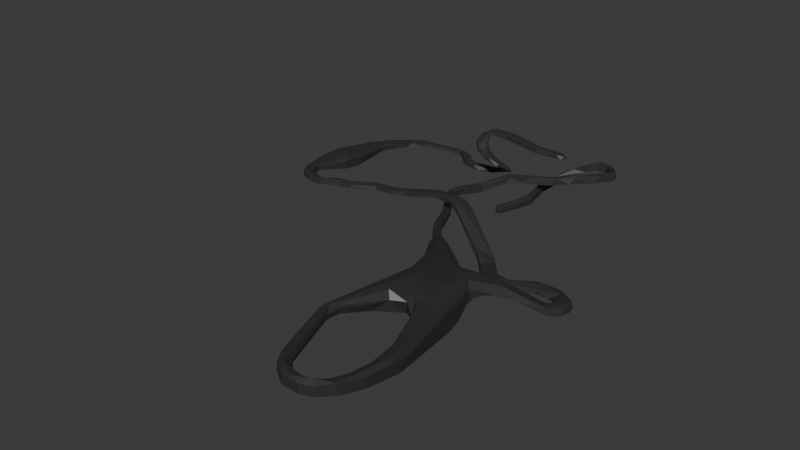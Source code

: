 # Source: Level2Cave.blend  (saved by Blender 4.2.66; exported with 4.5.12 LTS)
import bpy
from mathutils import Matrix  # noqa: F401  (used for matrix-valued properties, if any)

bpy.ops.wm.read_factory_settings(use_empty=True)
scene = bpy.context.scene
scene.name = 'Scene'

# ---- collections
col_collection = bpy.data.collections.new('Collection'); scene.collection.children.link(col_collection)

# ---- materials (node trees are filled in below, after node groups)
mat_material_001 = bpy.data.materials.new('Material.001')

# ---- material node trees
mat_material_001.use_nodes = True; mat_material_001.node_tree.nodes.clear()
_N = mat_material_001.node_tree.nodes; _L = mat_material_001.node_tree.links
n0 = _N.new('ShaderNodeBsdfPrincipled'); n0.name = 'Principled BSDF'; n0.location = (10, 300)
n0.inputs[0].default_value = (0.03453, 0.03155, 0.03223, 1.0)
n0.inputs[2].default_value = 0.4296
n1 = _N.new('ShaderNodeOutputMaterial'); n1.name = 'Material Output'; n1.location = (300, 300)
_L.new(n0.outputs[0], n1.inputs[0])
n1.is_active_output = True

# ---- world
world_world = bpy.data.worlds.new('World'); scene.world = world_world
world_world.use_nodes = True; world_world.node_tree.nodes.clear()
_N = world_world.node_tree.nodes; _L = world_world.node_tree.links
n0 = _N.new('ShaderNodeOutputWorld'); n0.name = 'World Output'; n0.location = (300, 300)
n1 = _N.new('ShaderNodeBackground'); n1.name = 'Background'; n1.location = (10, 300)
n1.inputs[0].default_value = (0.05088, 0.05088, 0.05088, 1.0)
_L.new(n1.outputs[0], n0.inputs[0])
n0.is_active_output = True
world_world.color = (0.05088, 0.05088, 0.05088)
world_world.sun_shadow_jitter_overblur = 0.0

# ---- meshes
me_cube_001 = bpy.data.meshes.new('Cube.001')
me_cube_001.from_pydata([(-2.5, -2.5, -2.5), (-2.5, -2.5, 2.5), (-2.5, 2.5, -2.5), (-2.5, 2.5, 2.5), (2.5, -2.5, -2.5), (2.5, -2.5, 2.5), (2.5, 2.5, -2.5), (2.5, 2.5, 2.5), (3.216, 16.45, 2.5), (3.216, 16.45, -2.5), (7.891, 18.22, -2.5), (7.891, 18.22, 2.5), (-3.591, 35.32, 2.5), (-3.591, 35.32, -2.5), (1.348, 34.54, -2.5), (1.348, 34.54, 2.5), (-1.496, 46.12, 2.5), (-1.496, 46.12, -2.5), (2.279, 42.84, -2.5), (2.279, 42.84, 2.5), (6.123, 54.57, 9.355), (6.123, 54.57, 4.355), (8.267, 50.05, 4.355), (8.267, 50.05, 9.355), (18.03, 60.08, 14.03), (18.03, 60.08, 9.032), (18.61, 55.11, 9.032), (18.61, 55.11, 14.03), (20.86, 60.38, 14.03), (20.86, 60.38, 9.032), (20.65, 55.38, 9.032), (20.65, 55.38, 14.03), (25.66, 59.89, 14.03), (25.66, 59.89, 9.032), (23.15, 55.57, 9.032), (23.15, 55.57, 14.03), (29.35, 57.55, 14.03), (29.35, 57.55, 9.032), (25.44, 54.44, 9.032), (25.44, 54.44, 14.03), (31.97, 53.55, 14.03), (31.97, 53.55, 9.032), (26.98, 53.21, 9.032), (26.98, 53.21, 14.03), (31.84, 47.47, 14.03), (31.84, 47.47, 9.032), (27.72, 50.3, 9.032), (27.72, 50.3, 14.03), (19.05, 29.8, 14.03), (19.05, 29.8, 9.032), (17.6, 34.59, 9.032), (17.6, 34.59, 14.03), (4.428, 25.36, 9.324), (4.428, 25.36, 4.324), (2.975, 30.14, 4.324), (2.975, 30.14, 9.324), (-7.0, 22.31, 9.238), (-7.226, 22.29, 4.244), (-11.1, 25.45, 4.409), (-10.87, 25.47, 9.404), (-13.03, 14.9, 6.392), (-13.25, 14.89, 1.397), (-17.12, 18.05, 1.563), (-16.9, 18.06, 6.558), (-16.89, 10.37, 3.63), (-17.1, 10.29, -1.365), (-21.72, 12.2, -1.2), (-21.51, 12.28, 3.795), (-19.83, 3.228, 3.868), (-20.04, 3.149, -1.127), (-24.66, 5.057, -0.9612), (-24.45, 5.137, 4.034), (-21.64, -0.8295, 4.027), (-21.82, -0.9647, -0.9678), (-26.78, -0.4142, -0.8021), (-26.6, -0.279, 4.193), (-23.4, -8.021, 4.314), (-23.41, -8.247, -0.6812), (-27.05, -11.67, -0.5156), (-27.03, -11.45, 4.479), (-8.89, -23.77, 4.937), (-9.008, -23.96, -0.05758), (-13.82, -25.3, 0.1081), (-13.7, -25.11, 5.103), (-5.093, -38.31, 5.435), (-5.119, -38.54, 0.4397), (-8.928, -41.77, 0.6053), (-8.901, -41.55, 5.6), (5.212, -50.41, 5.925), (5.186, -50.64, 0.9305), (1.378, -53.88, 1.096), (1.404, -53.65, 6.091), (8.671, -52.95, 6.98), (8.634, -53.26, 0.07159), (3.367, -57.74, 0.3007), (3.403, -57.43, 7.209), (15.56, -56.65, 9.87), (15.49, -57.21, -2.546), (6.029, -65.25, -2.134), (6.094, -64.7, 10.28), (35.19, -76.1, 12.16), (35.15, -76.43, 4.702), (18.93, -83.99, -3.608), (19.02, -83.22, 13.3), (46.07, -87.95, 13.22), (46.03, -88.33, 4.597), (34.99, -104.3, -3.715), (35.09, -103.5, 15.06), (55.16, -123.4, 9.551), (54.9, -123.9, -1.833), (43.95, -127.0, -1.456), (44.22, -126.6, 9.929), (60.65, -149.7, 8.801), (60.34, -149.9, 0.5511), (52.24, -148.3, 0.8247), (52.56, -148.1, 9.074), (53.84, -175.4, 8.884), (53.54, -175.3, 1.989), (49.72, -169.6, 2.218), (50.03, -169.6, 9.113), (42.21, -182.1, 9.221), (42.04, -181.8, 2.327), (43.18, -175.0, 2.555), (43.35, -175.3, 9.45), (30.73, -179.4, 9.513), (30.77, -179.1, 2.619), (35.98, -174.6, 2.847), (35.95, -174.9, 9.742), (25.1, -172.6, 9.746), (25.24, -172.3, 2.852), (31.72, -170.0, 3.08), (31.58, -170.2, 9.975), (19.35, -156.9, 10.26), (19.49, -156.6, 3.369), (25.97, -154.2, 3.598), (25.83, -154.5, 10.49), (12.95, -138.2, 10.82), (13.2, -138.1, 3.924), (20.03, -139.1, 4.153), (19.77, -139.3, 11.05), (13.96, -131.4, 11.03), (14.22, -131.2, 4.137), (21.04, -132.3, 4.365), (20.78, -132.4, 11.26), (0.0, 1.0, 0.0), (-0.1951, 0.9808, 0.0), (-0.3827, 0.9239, 0.0), (-0.5556, 0.8315, 0.0), (-0.7071, 0.7071, 0.0), (-0.8315, 0.5556, 0.0), (-0.9239, 0.3827, 0.0), (-0.9808, 0.1951, 0.0), (-1.0, 0.0, 0.0), (-0.9808, -0.1951, 0.0), (-0.9239, -0.3827, 0.0), (-0.8315, -0.5556, 0.0), (-0.7071, -0.7071, 0.0), (-0.5556, -0.8315, 0.0), (-0.3827, -0.9239, 0.0), (-0.1951, -0.9808, 0.0), (0.0, -1.0, 0.0), (0.1951, -0.9808, 0.0), (0.3827, -0.9239, 0.0), (0.5556, -0.8315, 0.0), (0.7071, -0.7071, 0.0), (0.8315, -0.5556, 0.0), (0.9239, -0.3827, 0.0), (0.9808, -0.1951, 0.0), (1.0, 0.0, 0.0), (0.9808, 0.1951, 0.0), (0.9239, 0.3827, 0.0), (0.8315, 0.5556, 0.0), (0.7071, 0.7071, 0.0), (0.5556, 0.8315, 0.0), (0.3827, 0.9239, 0.0), (0.1951, 0.9808, 0.0), (31.91, -72.27, 12.74), (31.82, -73.03, -4.169), (49.41, -91.33, 14.44), (49.31, -92.18, -4.337), (48.6, -68.76, 5.891), (48.62, -68.57, 10.15), (54.83, -75.33, 10.75), (54.8, -75.55, 5.831), (68.31, -63.01, -0.4951), (62.11, -56.25, -1.1), (68.29, -63.23, -5.418), (62.08, -56.44, -5.359), (72.55, -58.42, -0.6383), (63.95, -55.2, -1.243), (72.62, -58.63, -5.562), (64.02, -55.38, -5.502), (74.15, -51.46, -0.7886), (65.34, -54.04, -1.393), (74.34, -51.58, -5.712), (65.5, -54.14, -5.652), (72.28, -46.58, -0.9028), (65.33, -52.59, -1.508), (72.5, -46.62, -5.826), (65.52, -52.62, -5.766), (65.18, -40.39, -1.115), (64.38, -49.54, -1.72), (65.36, -40.26, -6.038), (64.54, -49.43, -5.978), (48.06, -40.49, -1.583), (54.43, -47.1, -2.188), (48.08, -40.27, -6.506), (54.45, -46.91, -6.446), (42.08, -48.57, -2.046), (40.74, -57.66, -2.651), (42.27, -48.45, -6.969), (40.9, -57.55, -6.91), (34.36, -49.17, -2.429), (26.31, -53.57, -3.034), (34.57, -49.24, -7.352), (26.49, -53.64, -7.293), (25.87, -35.56, -2.886), (22.05, -43.9, -3.49), (26.09, -35.49, -7.809), (22.23, -43.85, -7.749), (3.899, -25.42, 10.36), (0.07444, -33.77, 9.758), (4.114, -25.36, 5.44), (0.2598, -33.72, 5.5), (-5.75, -21.28, 13.18), (-6.64, -30.42, 12.58), (-5.568, -21.15, 8.261), (-6.483, -30.31, 8.321), (-17.85, -21.34, 12.11), (-16.24, -28.13, 11.8), (-17.71, -21.28, 8.367), (-16.12, -28.08, 8.568), (-33.22, -24.95, 7.791), (-31.61, -31.74, 7.487), (-33.09, -24.89, 4.049), (-31.5, -31.69, 4.25), (-37.6, -26.16, 7.656), (-34.03, -32.16, 7.352), (-37.49, -26.06, 3.915), (-33.93, -32.08, 4.116), (-41.0, -28.79, 7.419), (-41.3, -35.76, 7.115), (-40.85, -28.76, 3.677), (-41.17, -35.74, 3.878), (-53.77, -29.58, 7.033), (-48.51, -34.17, 6.729), (-53.7, -29.45, 3.292), (-48.45, -34.06, 3.493), (-58.88, -37.18, 6.582), (-58.94, -44.16, 6.277), (-58.74, -37.15, 2.84), (-58.82, -44.14, 3.041), (-71.02, -38.62, 6.225), (-65.3, -42.63, 5.92), (-70.96, -38.48, 2.483), (-65.25, -42.52, 2.684), (-72.11, -43.74, 5.915), (-73.58, -50.57, 5.61), (-71.97, -43.74, 2.173), (-73.46, -50.57, 2.374), (-80.16, -42.27, 5.546), (-84.26, -47.92, 5.242), (-80.03, -42.33, 1.805), (-84.15, -47.97, 2.006), (-84.12, -39.72, 5.311), (-90.18, -43.2, 5.007), (-84.02, -39.83, 1.569), (-90.09, -43.29, 1.77), (-86.66, -36.15, 5.076), (-93.64, -36.11, 4.771), (-86.63, -36.3, 1.334), (-93.62, -36.23, 1.535), (-85.23, -27.72, 5.49), (-94.94, -27.66, 5.068), (-85.2, -27.92, 0.2928), (-94.9, -27.83, 0.5717), (-80.67, -14.71, 7.42), (-99.31, -14.59, 6.608), (-80.6, -15.09, -2.567), (-99.25, -14.92, -2.031), (-84.13, 10.24, 4.463), (-95.42, 10.32, 3.971), (-84.09, 10.01, -1.585), (-95.38, 10.12, -1.26), (-85.49, 12.21, 3.679), (-93.94, 14.9, 3.292), (-85.52, 12.02, -1.072), (-93.96, 14.74, -0.8174), (-82.8, 20.87, 3.294), (-90.49, 25.29, 2.908), (-82.86, 20.69, -1.457), (-90.54, 25.13, -1.202), (-78.13, 32.48, 2.054), (-80.96, 38.11, 1.779), (-78.24, 32.4, -1.323), (-81.05, 38.04, -1.142), (-67.19, 38.0, 1.561), (-68.98, 44.04, 1.287), (-67.3, 37.94, -1.816), (-69.08, 43.99, -1.634), (-55.22, 44.12, 0.9331), (-49.62, 47.02, 0.6585), (-55.3, 44.23, -2.444), (-49.69, 47.11, -2.263), (-49.31, 34.62, 0.5864), (-47.21, 40.56, 0.3118), (-49.44, 34.64, -2.791), (-47.32, 40.58, -2.609), (-42.25, 32.8, 0.3786), (-44.09, 38.83, 0.104), (-42.37, 32.74, -2.998), (-44.19, 38.78, -2.817), (-35.09, 34.54, 0.3678), (-38.11, 41.11, 0.05259), (-35.21, 34.45, -3.508), (-38.22, 41.03, -3.3), (-30.6, 38.13, 0.04134), (-27.13, 44.47, -0.2738), (-30.75, 38.17, -3.835), (-27.26, 44.51, -3.627), (-25.18, 36.87, 4.859), (-17.98, 37.59, 4.544), (-25.23, 37.02, 0.9833), (-18.02, 37.72, 1.191), (-24.93, 35.67, 6.098), (-17.83, 34.26, 5.783), (-24.93, 35.82, 2.222), (-17.83, 34.39, 2.43), (-25.03, 34.63, 8.129), (-18.56, 31.38, 7.814), (-24.98, 34.78, 4.253), (-18.53, 31.51, 4.461), (-25.58, 32.92, 9.421), (-20.99, 27.33, 9.106), (-25.48, 33.03, 5.545), (-20.9, 27.43, 5.753), (-26.34, 32.15, 10.79), (-23.41, 25.54, 10.48), (-26.21, 32.24, 6.914), (-23.3, 25.61, 7.122), (-27.34, 31.5, 12.63), (-26.84, 24.28, 12.32), (-27.2, 31.54, 8.755), (-26.72, 24.32, 8.963), (-28.95, 31.17, 13.81), (-31.12, 24.27, 13.49), (-28.8, 31.15, 9.932), (-30.99, 24.25, 10.14), (-30.16, 31.33, 15.83), (-34.68, 25.68, 15.52), (-30.03, 31.25, 11.96), (-34.57, 25.62, 12.16), (-30.55, 31.49, 16.87), (-36.43, 27.28, 16.56), (-30.44, 31.39, 12.99), (-36.34, 27.19, 13.2), (-31.3, 32.17, 18.26), (-38.3, 30.34, 17.95), (-31.23, 32.04, 14.39), (-38.24, 30.22, 14.59), (-31.87, 33.04, 19.47), (-38.96, 34.46, 19.16), (-31.87, 32.88, 15.6), (-38.96, 34.32, 15.8), (-32.54, 34.22, 20.83), (-36.82, 40.04, 20.51), (-32.64, 34.1, 16.95), (-36.91, 39.95, 17.16), (-31.94, 34.84, 21.65), (-34.24, 41.7, 21.33), (-32.07, 34.77, 17.77), (-34.35, 41.63, 17.98), (-30.12, 35.51, 21.76), (-30.94, 42.7, 21.45), (-30.26, 35.47, 17.88), (-31.07, 42.66, 18.09), (-22.19, 36.61, 21.4), (-20.45, 43.64, 21.09), (-22.34, 36.62, 17.53), (-20.58, 43.64, 17.74), (-2.809, 32.45, 20.72), (-5.315, 39.23, 20.41), (-2.939, 32.37, 16.84), (-5.427, 39.17, 17.05), (11.69, 37.78, 20.13), (9.187, 44.56, 19.81), (11.56, 37.7, 16.25), (9.074, 44.49, 16.46), (-2.5, -2.5, -2.097), (-2.5, 2.5, -2.097), (2.5, 2.5, -2.097), (2.5, -2.5, -2.097), (3.216, 16.45, -2.097), (7.891, 18.22, -2.097), (-3.591, 35.32, -2.097), (1.348, 34.54, -2.097), (-1.496, 46.12, -2.097), (2.279, 42.84, -2.097), (6.123, 54.57, 4.759), (8.267, 50.05, 4.759), (18.03, 60.08, 9.436), (18.61, 55.11, 9.436), (20.86, 60.38, 9.436), (20.65, 55.38, 9.436), (25.66, 59.89, 9.436), (23.15, 55.57, 9.436), (29.35, 57.55, 9.436), (25.44, 54.44, 9.436), (31.97, 53.55, 9.436), (26.98, 53.21, 9.436), (31.84, 47.47, 9.436), (27.72, 50.3, 9.436), (19.05, 29.8, 9.436), (17.6, 34.59, 9.436), (4.428, 25.36, 4.727), (2.975, 30.14, 4.727), (-7.207, 22.29, 4.647), (-11.08, 25.45, 4.812), (-13.23, 14.89, 1.8), (-17.11, 18.05, 1.966), (-17.08, 10.29, -0.9623), (-21.7, 12.2, -0.7967), (-20.03, 3.155, -0.7239), (-24.64, 5.064, -0.5583), (-21.8, -0.9538, -0.5648), (-26.77, -0.4033, -0.3991), (-23.41, -8.229, -0.2782), (-27.05, -11.66, -0.1126), (-8.998, -23.94, 0.3454), (-13.81, -25.29, 0.511), (-5.117, -38.52, 0.8427), (-8.926, -41.75, 1.008), (5.188, -50.62, 1.333), (1.38, -53.86, 1.499), (8.637, -53.24, 0.629), (3.37, -57.71, 0.8581), (15.5, -57.17, -1.544), (6.034, -65.21, -1.132), (31.83, -72.97, -2.805), (18.94, -83.92, -2.244), (49.32, -92.11, -2.822), (54.92, -123.8, -0.9148), (60.36, -149.9, 1.217), (53.56, -175.3, 2.546), (42.05, -181.8, 2.883), (30.76, -179.1, 3.175), (25.23, -172.3, 3.408), (19.48, -156.6, 3.925), (13.18, -138.1, 4.48), (14.2, -131.3, 4.693), (35.16, -76.41, 5.304), (46.03, -88.3, 5.293), (54.81, -75.54, 6.228), (48.6, -68.75, 6.234), (68.29, -63.21, -5.021), (62.08, -56.42, -5.015), (72.62, -58.62, -5.164), (64.01, -55.36, -5.158), (74.33, -51.57, -5.315), (65.49, -54.13, -5.308), (72.48, -46.61, -5.429), (65.51, -52.61, -5.423), (65.34, -40.27, -5.641), (64.53, -49.44, -5.635), (48.08, -40.29, -6.109), (54.45, -46.92, -6.103), (42.25, -48.46, -6.572), (40.89, -57.56, -6.566), (34.55, -49.24, -6.955), (26.47, -53.63, -6.949), (26.07, -35.5, -7.412), (22.22, -43.85, -7.405), (4.096, -25.37, 5.837), (0.2449, -33.72, 5.843), (-5.583, -21.16, 8.658), (-6.495, -30.32, 8.664), (-17.72, -21.28, 8.669), (-16.13, -28.08, 8.829), (-33.1, -24.89, 4.351), (-31.51, -31.69, 4.511), (-37.5, -26.07, 4.217), (-33.94, -32.09, 4.377), (-40.86, -28.77, 3.979), (-41.18, -35.75, 4.139), (-53.7, -29.46, 3.594), (-48.45, -34.07, 3.754), (-58.75, -37.15, 3.142), (-58.83, -44.14, 3.302), (-70.96, -38.49, 2.785), (-65.25, -42.52, 2.945), (-71.98, -43.74, 2.475), (-73.47, -50.57, 2.635), (-80.04, -42.32, 2.107), (-84.16, -47.97, 2.267), (-84.03, -39.82, 1.871), (-90.1, -43.28, 2.031), (-86.63, -36.29, 1.636), (-93.62, -36.22, 1.796), (-85.2, -27.9, 0.7121), (-94.91, -27.82, 0.9344), (-80.61, -15.06, -1.761), (-99.26, -14.89, -1.334), (-84.09, 10.03, -1.097), (-95.38, 10.13, -0.8384), (-85.51, 12.04, -0.6891), (-93.96, 14.76, -0.4858), (-82.85, 20.71, -1.073), (-90.53, 25.15, -0.8702), (-78.23, 32.41, -1.051), (-81.04, 38.05, -0.9064), (-67.29, 37.94, -1.543), (-69.07, 43.99, -1.399), (-55.29, 44.22, -2.172), (-49.68, 47.1, -2.027), (-49.43, 34.64, -2.518), (-47.32, 40.58, -2.374), (-42.36, 32.75, -2.726), (-44.18, 38.79, -2.582), (-35.2, 34.46, -3.195), (-38.21, 41.04, -3.03), (-30.74, 38.17, -3.522), (-27.25, 44.51, -3.356), (-25.22, 37.01, 1.296), (-18.02, 37.71, 1.462), (-24.93, 35.81, 2.535), (-17.83, 34.38, 2.7), (-24.99, 34.77, 4.566), (-18.53, 31.5, 4.732), (-25.49, 33.02, 5.858), (-20.91, 27.42, 6.024), (-26.22, 32.23, 7.227), (-23.31, 25.61, 7.393), (-27.21, 31.54, 9.068), (-26.73, 24.31, 9.233), (-28.81, 31.16, 10.24), (-31.0, 24.25, 10.41), (-30.04, 31.26, 12.27), (-34.58, 25.62, 12.43), (-30.45, 31.4, 13.31), (-36.35, 27.2, 13.47), (-31.24, 32.05, 14.7), (-38.25, 30.23, 14.86), (-31.87, 32.9, 15.91), (-38.96, 34.34, 16.07), (-32.63, 34.11, 17.26), (-36.9, 39.95, 17.43), (-32.06, 34.77, 18.09), (-34.34, 41.64, 18.25), (-30.25, 35.47, 18.2), (-31.06, 42.67, 18.36), (-22.33, 36.62, 17.84), (-20.57, 43.64, 18.01), (-2.929, 32.38, 17.16), (-5.418, 39.17, 17.32), (11.57, 37.7, 16.56), (9.083, 44.5, 16.73)], [(145, 144), (146, 145), (147, 146), (148, 147), (149, 148), (150, 149), (151, 150), (152, 151), (153, 152), (154, 153), (155, 154), (156, 155), (157, 156), (158, 157), (159, 158), (160, 159), (161, 160), (162, 161), (163, 162), (164, 163), (165, 164), (166, 165), (167, 166), (168, 167), (169, 168), (170, 169), (171, 170), (172, 171), (173, 172), (174, 173), (175, 174), (144, 175)], [(388, 389, 3, 1), (3, 8, 11, 7), (390, 391, 5, 7), (391, 388, 1, 5), (2, 0, 4, 6), (7, 5, 1, 3), (393, 395, 14, 10), (389, 392, 8, 3), (390, 393, 10, 6), (6, 10, 9, 2), (12, 16, 19, 15), (10, 14, 13, 9), (8, 12, 15, 11), (392, 394, 12, 8), (16, 20, 23, 19), (394, 396, 16, 12), (395, 397, 18, 14), (14, 18, 17, 13), (20, 24, 27, 23), (396, 398, 20, 16), (397, 399, 22, 18), (18, 22, 21, 17), (24, 28, 31, 27), (398, 400, 24, 20), (399, 401, 26, 22), (22, 26, 25, 21), (403, 405, 34, 30), (400, 402, 28, 24), (401, 403, 30, 26), (26, 30, 29, 25), (405, 407, 38, 34), (30, 34, 33, 29), (28, 32, 35, 31), (402, 404, 32, 28), (407, 409, 42, 38), (34, 38, 37, 33), (32, 36, 39, 35), (404, 406, 36, 32), (40, 44, 47, 43), (38, 42, 41, 37), (36, 40, 43, 39), (406, 408, 40, 36), (411, 413, 50, 46), (408, 410, 44, 40), (409, 411, 46, 42), (42, 46, 45, 41), (48, 52, 55, 51), (46, 50, 49, 45), (44, 48, 51, 47), (410, 412, 48, 44), (414, 416, 56, 52), (412, 414, 52, 48), (413, 415, 54, 50), (50, 54, 53, 49), (417, 419, 62, 58), (415, 417, 58, 54), (54, 58, 57, 53), (52, 56, 59, 55), (419, 421, 66, 62), (58, 62, 61, 57), (56, 60, 63, 59), (416, 418, 60, 56), (64, 68, 71, 67), (62, 66, 65, 61), (60, 64, 67, 63), (418, 420, 64, 60), (68, 72, 75, 71), (420, 422, 68, 64), (421, 423, 70, 66), (66, 70, 69, 65), (425, 427, 78, 74), (422, 424, 72, 68), (423, 425, 74, 70), (70, 74, 73, 69), (76, 80, 83, 79), (74, 78, 77, 73), (72, 76, 79, 75), (424, 426, 76, 72), (80, 84, 87, 83), (426, 428, 80, 76), (427, 429, 82, 78), (78, 82, 81, 77), (431, 433, 90, 86), (428, 430, 84, 80), (429, 431, 86, 82), (82, 86, 85, 81), (88, 92, 95, 91), (86, 90, 89, 85), (84, 88, 91, 87), (430, 432, 88, 84), (434, 436, 96, 92), (432, 434, 92, 88), (433, 435, 94, 90), (90, 94, 93, 89), (437, 439, 102, 98), (435, 437, 98, 94), (94, 98, 97, 93), (92, 96, 99, 95), (176, 178, 107, 103), (98, 102, 177, 97), (96, 176, 103, 99), (436, 438, 176, 96), (107, 111, 110, 106), (143, 107, 106, 142), (102, 106, 179, 177), (108, 112, 115, 111), (106, 110, 109, 179), (178, 108, 111, 107), (440, 441, 108, 178), (112, 116, 119, 115), (441, 442, 112, 108), (111, 115, 114, 110), (110, 114, 113, 109), (119, 123, 122, 118), (442, 443, 116, 112), (115, 119, 118, 114), (114, 118, 117, 113), (120, 124, 127, 123), (118, 122, 121, 117), (116, 120, 123, 119), (443, 444, 120, 116), (127, 131, 130, 126), (444, 445, 124, 120), (123, 127, 126, 122), (122, 126, 125, 121), (128, 132, 135, 131), (126, 130, 129, 125), (124, 128, 131, 127), (445, 446, 128, 124), (132, 136, 139, 135), (446, 447, 132, 128), (131, 135, 134, 130), (130, 134, 133, 129), (139, 143, 142, 138), (447, 448, 136, 132), (135, 139, 138, 134), (134, 138, 137, 133), (140, 103, 107, 143), (138, 142, 141, 137), (136, 140, 143, 139), (448, 449, 140, 136), (142, 106, 102, 141), (449, 439, 103, 140), (450, 438, 177, 101), (451, 440, 178, 104), (104, 178, 176, 100), (101, 177, 179, 105), (105, 183, 180, 101), (452, 454, 186, 183), (451, 452, 183, 105), (100, 181, 182, 104), (450, 453, 181, 100), (455, 457, 189, 185), (453, 455, 185, 181), (181, 185, 184, 182), (183, 186, 187, 180), (190, 194, 195, 191), (185, 189, 188, 184), (186, 190, 191, 187), (454, 456, 190, 186), (459, 461, 197, 193), (456, 458, 194, 190), (457, 459, 193, 189), (189, 193, 192, 188), (461, 463, 201, 197), (193, 197, 196, 192), (194, 198, 199, 195), (458, 460, 198, 194), (202, 206, 207, 203), (197, 201, 200, 196), (198, 202, 203, 199), (460, 462, 202, 198), (206, 210, 211, 207), (462, 464, 206, 202), (463, 465, 205, 201), (201, 205, 204, 200), (210, 214, 215, 211), (464, 466, 210, 206), (465, 467, 209, 205), (205, 209, 208, 204), (469, 471, 217, 213), (466, 468, 214, 210), (467, 469, 213, 209), (209, 213, 212, 208), (471, 473, 221, 217), (213, 217, 216, 212), (214, 218, 219, 215), (468, 470, 218, 214), (222, 226, 227, 223), (217, 221, 220, 216), (218, 222, 223, 219), (470, 472, 222, 218), (475, 477, 229, 225), (472, 474, 226, 222), (473, 475, 225, 221), (221, 225, 224, 220), (230, 234, 235, 231), (225, 229, 228, 224), (226, 230, 231, 227), (474, 476, 230, 226), (478, 480, 238, 234), (476, 478, 234, 230), (477, 479, 233, 229), (229, 233, 232, 228), (481, 483, 241, 237), (479, 481, 237, 233), (233, 237, 236, 232), (234, 238, 239, 235), (483, 485, 245, 241), (237, 241, 240, 236), (238, 242, 243, 239), (480, 482, 242, 238), (485, 487, 249, 245), (241, 245, 244, 240), (242, 246, 247, 243), (482, 484, 246, 242), (487, 489, 253, 249), (245, 249, 248, 244), (246, 250, 251, 247), (484, 486, 250, 246), (254, 258, 259, 255), (249, 253, 252, 248), (250, 254, 255, 251), (486, 488, 254, 250), (491, 493, 261, 257), (488, 490, 258, 254), (489, 491, 257, 253), (253, 257, 256, 252), (493, 495, 265, 261), (257, 261, 260, 256), (258, 262, 263, 259), (490, 492, 262, 258), (266, 270, 271, 267), (261, 265, 264, 260), (262, 266, 267, 263), (492, 494, 266, 262), (496, 498, 274, 270), (494, 496, 270, 266), (495, 497, 269, 265), (265, 269, 268, 264), (499, 501, 277, 273), (497, 499, 273, 269), (269, 273, 272, 268), (270, 274, 275, 271), (278, 282, 283, 279), (273, 277, 276, 272), (274, 278, 279, 275), (498, 500, 278, 274), (282, 286, 287, 283), (500, 502, 282, 278), (501, 503, 281, 277), (277, 281, 280, 276), (504, 506, 290, 286), (502, 504, 286, 282), (503, 505, 285, 281), (281, 285, 284, 280), (507, 509, 293, 289), (505, 507, 289, 285), (285, 289, 288, 284), (286, 290, 291, 287), (294, 298, 299, 295), (289, 293, 292, 288), (290, 294, 295, 291), (506, 508, 294, 290), (511, 513, 301, 297), (508, 510, 298, 294), (509, 511, 297, 293), (293, 297, 296, 292), (512, 514, 306, 302), (297, 301, 300, 296), (298, 302, 303, 299), (510, 512, 302, 298), (515, 517, 309, 305), (513, 515, 305, 301), (301, 305, 304, 300), (302, 306, 307, 303), (310, 314, 315, 311), (305, 309, 308, 304), (306, 310, 311, 307), (514, 516, 310, 306), (519, 521, 317, 313), (516, 518, 314, 310), (517, 519, 313, 309), (309, 313, 312, 308), (318, 322, 323, 319), (313, 317, 316, 312), (314, 318, 319, 315), (518, 520, 318, 314), (522, 524, 326, 322), (520, 522, 322, 318), (521, 523, 321, 317), (317, 321, 320, 316), (525, 527, 329, 325), (523, 525, 325, 321), (321, 325, 324, 320), (322, 326, 327, 323), (330, 334, 335, 331), (325, 329, 328, 324), (326, 330, 331, 327), (524, 526, 330, 326), (334, 338, 339, 335), (526, 528, 334, 330), (527, 529, 333, 329), (329, 333, 332, 328), (531, 533, 341, 337), (528, 530, 338, 334), (529, 531, 337, 333), (333, 337, 336, 332), (533, 535, 345, 341), (337, 341, 340, 336), (338, 342, 343, 339), (530, 532, 342, 338), (346, 350, 351, 347), (341, 345, 344, 340), (342, 346, 347, 343), (532, 534, 346, 342), (350, 354, 355, 351), (534, 536, 350, 346), (535, 537, 349, 345), (345, 349, 348, 344), (539, 541, 357, 353), (536, 538, 354, 350), (537, 539, 353, 349), (349, 353, 352, 348), (358, 362, 363, 359), (353, 357, 356, 352), (354, 358, 359, 355), (538, 540, 358, 354), (542, 544, 366, 362), (540, 542, 362, 358), (541, 543, 361, 357), (357, 361, 360, 356), (545, 547, 369, 365), (543, 545, 365, 361), (361, 365, 364, 360), (362, 366, 367, 363), (369, 373, 372, 368), (365, 369, 368, 364), (366, 370, 371, 367), (544, 546, 370, 366), (374, 378, 379, 375), (370, 374, 375, 371), (546, 548, 374, 370), (547, 549, 373, 369), (550, 552, 382, 378), (548, 550, 378, 374), (549, 551, 377, 373), (373, 377, 376, 372), (553, 555, 385, 381), (551, 553, 381, 377), (377, 381, 380, 376), (378, 382, 383, 379), (555, 554, 384, 385), (381, 385, 384, 380), (382, 386, 387, 383), (552, 554, 386, 382), (380, 384, 554, 552), (387, 386, 554, 555), (379, 383, 553, 551), (383, 387, 555, 553), (375, 379, 551, 549), (372, 376, 550, 548), (376, 380, 552, 550), (371, 375, 549, 547), (368, 372, 548, 546), (364, 368, 546, 544), (363, 367, 545, 543), (367, 371, 547, 545), (359, 363, 543, 541), (356, 360, 542, 540), (360, 364, 544, 542), (352, 356, 540, 538), (351, 355, 539, 537), (348, 352, 538, 536), (355, 359, 541, 539), (347, 351, 537, 535), (344, 348, 536, 534), (340, 344, 534, 532), (336, 340, 532, 530), (343, 347, 535, 533), (335, 339, 531, 529), (332, 336, 530, 528), (339, 343, 533, 531), (331, 335, 529, 527), (328, 332, 528, 526), (324, 328, 526, 524), (323, 327, 525, 523), (327, 331, 527, 525), (319, 323, 523, 521), (316, 320, 522, 520), (320, 324, 524, 522), (312, 316, 520, 518), (311, 315, 519, 517), (308, 312, 518, 516), (315, 319, 521, 519), (304, 308, 516, 514), (303, 307, 515, 513), (307, 311, 517, 515), (296, 300, 512, 510), (300, 304, 514, 512), (295, 299, 511, 509), (292, 296, 510, 508), (299, 303, 513, 511), (288, 292, 508, 506), (287, 291, 507, 505), (291, 295, 509, 507), (283, 287, 505, 503), (280, 284, 504, 502), (284, 288, 506, 504), (279, 283, 503, 501), (276, 280, 502, 500), (272, 276, 500, 498), (271, 275, 499, 497), (275, 279, 501, 499), (267, 271, 497, 495), (264, 268, 496, 494), (268, 272, 498, 496), (260, 264, 494, 492), (256, 260, 492, 490), (263, 267, 495, 493), (255, 259, 491, 489), (252, 256, 490, 488), (259, 263, 493, 491), (248, 252, 488, 486), (244, 248, 486, 484), (251, 255, 489, 487), (240, 244, 484, 482), (247, 251, 487, 485), (236, 240, 482, 480), (243, 247, 485, 483), (235, 239, 481, 479), (239, 243, 483, 481), (231, 235, 479, 477), (228, 232, 478, 476), (232, 236, 480, 478), (224, 228, 476, 474), (223, 227, 475, 473), (220, 224, 474, 472), (227, 231, 477, 475), (216, 220, 472, 470), (212, 216, 470, 468), (219, 223, 473, 471), (211, 215, 469, 467), (208, 212, 468, 466), (215, 219, 471, 469), (207, 211, 467, 465), (204, 208, 466, 464), (203, 207, 465, 463), (200, 204, 464, 462), (196, 200, 462, 460), (192, 196, 460, 458), (199, 203, 463, 461), (191, 195, 459, 457), (188, 192, 458, 456), (195, 199, 461, 459), (184, 188, 456, 454), (180, 187, 455, 453), (187, 191, 457, 455), (101, 180, 453, 450), (104, 182, 452, 451), (182, 184, 454, 452), (105, 179, 440, 451), (100, 176, 438, 450), (141, 102, 439, 449), (137, 141, 449, 448), (133, 137, 448, 447), (129, 133, 447, 446), (125, 129, 446, 445), (121, 125, 445, 444), (117, 121, 444, 443), (113, 117, 443, 442), (109, 113, 442, 441), (179, 109, 441, 440), (97, 177, 438, 436), (95, 99, 437, 435), (99, 103, 439, 437), (91, 95, 435, 433), (89, 93, 434, 432), (93, 97, 436, 434), (85, 89, 432, 430), (83, 87, 431, 429), (81, 85, 430, 428), (87, 91, 433, 431), (79, 83, 429, 427), (77, 81, 428, 426), (73, 77, 426, 424), (71, 75, 425, 423), (69, 73, 424, 422), (75, 79, 427, 425), (67, 71, 423, 421), (65, 69, 422, 420), (61, 65, 420, 418), (57, 61, 418, 416), (63, 67, 421, 419), (55, 59, 417, 415), (59, 63, 419, 417), (51, 55, 415, 413), (49, 53, 414, 412), (53, 57, 416, 414), (45, 49, 412, 410), (43, 47, 411, 409), (41, 45, 410, 408), (47, 51, 413, 411), (37, 41, 408, 406), (33, 37, 406, 404), (39, 43, 409, 407), (29, 33, 404, 402), (35, 39, 407, 405), (27, 31, 403, 401), (25, 29, 402, 400), (31, 35, 405, 403), (23, 27, 401, 399), (21, 25, 400, 398), (19, 23, 399, 397), (17, 21, 398, 396), (15, 19, 397, 395), (13, 17, 396, 394), (9, 13, 394, 392), (7, 11, 393, 390), (2, 9, 392, 389), (11, 15, 395, 393), (4, 0, 388, 391), (6, 4, 391, 390), (0, 2, 389, 388)])
_uv = me_cube_001.uv_layers.new(name='UVMap')
_uv.uv.foreach_set('vector', [0.3952, 0.0, 0.3952, 0.25, 0.625, 0.25, 0.625, 0.0, 0.875, 0.5, 0.875, 0.5, 0.625, 0.5, 0.625, 0.5, 0.3952, 0.5, 0.3952, 0.75, 0.625, 0.75, 0.625, 0.5, 0.3952, 0.75, 0.3952, 1.0, 0.625, 1.0, 0.625, 0.75, 0.125, 0.5, 0.125, 0.75, 0.375, 0.75, 0.375, 0.5, 0.625, 0.5, 0.625, 0.75, 0.875, 0.75, 0.875, 0.5, 0.3952, 0.5, 0.3952, 0.5, 0.375, 0.5, 0.375, 0.5, 0.3952, 0.25, 0.3952, 0.25, 0.625, 0.25, 0.625, 0.25, 0.3952, 0.5, 0.3952, 0.5, 0.375, 0.5, 0.375, 0.5, 0.375, 0.5, 0.375, 0.5, 0.125, 0.5, 0.125, 0.5, 0.875, 0.5, 0.875, 0.5, 0.625, 0.5, 0.625, 0.5, 0.375, 0.5, 0.375, 0.5, 0.125, 0.5, 0.125, 0.5, 0.875, 0.5, 0.875, 0.5, 0.625, 0.5, 0.625, 0.5, 0.3952, 0.25, 0.3952, 0.25, 0.625, 0.25, 0.625, 0.25, 0.875, 0.5, 0.875, 0.5, 0.625, 0.5, 0.625, 0.5, 0.3952, 0.25, 0.3952, 0.25, 0.625, 0.25, 0.625, 0.25, 0.3952, 0.5, 0.3952, 0.5, 0.375, 0.5, 0.375, 0.5, 0.375, 0.5, 0.375, 0.5, 0.125, 0.5, 0.125, 0.5, 0.875, 0.5, 0.875, 0.5, 0.625, 0.5, 0.625, 0.5, 0.3952, 0.25, 0.3952, 0.25, 0.625, 0.25, 0.625, 0.25, 0.3952, 0.5, 0.3952, 0.5, 0.375, 0.5, 0.375, 0.5, 0.375, 0.5, 0.375, 0.5, 0.125, 0.5, 0.125, 0.5, 0.875, 0.5, 0.875, 0.5, 0.625, 0.5, 0.625, 0.5, 0.3952, 0.25, 0.3952, 0.25, 0.625, 0.25, 0.625, 0.25, 0.3952, 0.5, 0.3952, 0.5, 0.375, 0.5, 0.375, 0.5, 0.375, 0.5, 0.375, 0.5, 0.125, 0.5, 0.125, 0.5, 0.3952, 0.5, 0.3952, 0.5, 0.375, 0.5, 0.375, 0.5, 0.3952, 0.25, 0.3952, 0.25, 0.625, 0.25, 0.625, 0.25, 0.3952, 0.5, 0.3952, 0.5, 0.375, 0.5, 0.375, 0.5, 0.375, 0.5, 0.375, 0.5, 0.125, 0.5, 0.125, 0.5, 0.3952, 0.5, 0.3952, 0.5, 0.375, 0.5, 0.375, 0.5, 0.375, 0.5, 0.375, 0.5, 0.125, 0.5, 0.125, 0.5, 0.875, 0.5, 0.875, 0.5, 0.625, 0.5, 0.625, 0.5, 0.3952, 0.25, 0.3952, 0.25, 0.625, 0.25, 0.625, 0.25, 0.3952, 0.5, 0.3952, 0.5, 0.375, 0.5, 0.375, 0.5, 0.375, 0.5, 0.375, 0.5, 0.125, 0.5, 0.125, 0.5, 0.875, 0.5, 0.875, 0.5, 0.625, 0.5, 0.625, 0.5, 0.3952, 0.25, 0.3952, 0.25, 0.625, 0.25, 0.625, 0.25, 0.875, 0.5, 0.875, 0.5, 0.625, 0.5, 0.625, 0.5, 0.375, 0.5, 0.375, 0.5, 0.125, 0.5, 0.125, 0.5, 0.875, 0.5, 0.875, 0.5, 0.625, 0.5, 0.625, 0.5, 0.3952, 0.25, 0.3952, 0.25, 0.625, 0.25, 0.625, 0.25, 0.3952, 0.5, 0.3952, 0.5, 0.375, 0.5, 0.375, 0.5, 0.3952, 0.25, 0.3952, 0.25, 0.625, 0.25, 0.625, 0.25, 0.3952, 0.5, 0.3952, 0.5, 0.375, 0.5, 0.375, 0.5, 0.375, 0.5, 0.375, 0.5, 0.125, 0.5, 0.125, 0.5, 0.875, 0.5, 0.875, 0.5, 0.625, 0.5, 0.625, 0.5, 0.375, 0.5, 0.375, 0.5, 0.125, 0.5, 0.125, 0.5, 0.875, 0.5, 0.875, 0.5, 0.625, 0.5, 0.625, 0.5, 0.3952, 0.25, 0.3952, 0.25, 0.625, 0.25, 0.625, 0.25, 0.3952, 0.25, 0.3952, 0.25, 0.625, 0.25, 0.625, 0.25, 0.3952, 0.25, 0.3952, 0.25, 0.625, 0.25, 0.625, 0.25, 0.3952, 0.5, 0.3952, 0.5, 0.375, 0.5, 0.375, 0.5, 0.375, 0.5, 0.375, 0.5, 0.125, 0.5, 0.125, 0.5, 0.3952, 0.5, 0.3952, 0.5, 0.375, 0.5, 0.375, 0.5, 0.3952, 0.5, 0.3952, 0.5, 0.375, 0.5, 0.375, 0.5, 0.375, 0.5, 0.375, 0.5, 0.125, 0.5, 0.125, 0.5, 0.875, 0.5, 0.875, 0.5, 0.625, 0.5, 0.625, 0.5, 0.3952, 0.5, 0.3952, 0.5, 0.375, 0.5, 0.375, 0.5, 0.375, 0.5, 0.375, 0.5, 0.125, 0.5, 0.125, 0.5, 0.875, 0.5, 0.875, 0.5, 0.625, 0.5, 0.625, 0.5, 0.3952, 0.25, 0.3952, 0.25, 0.625, 0.25, 0.625, 0.25, 0.875, 0.5, 0.875, 0.5, 0.625, 0.5, 0.625, 0.5, 0.375, 0.5, 0.375, 0.5, 0.125, 0.5, 0.125, 0.5, 0.875, 0.5, 0.875, 0.5, 0.625, 0.5, 0.625, 0.5, 0.3952, 0.25, 0.3952, 0.25, 0.625, 0.25, 0.625, 0.25, 0.875, 0.5, 0.875, 0.5, 0.625, 0.5, 0.625, 0.5, 0.3952, 0.25, 0.3952, 0.25, 0.625, 0.25, 0.625, 0.25, 0.3952, 0.5, 0.3952, 0.5, 0.375, 0.5, 0.375, 0.5, 0.375, 0.5, 0.375, 0.5, 0.125, 0.5, 0.125, 0.5, 0.3952, 0.5, 0.3952, 0.5, 0.375, 0.5, 0.375, 0.5, 0.3952, 0.25, 0.3952, 0.25, 0.625, 0.25, 0.625, 0.25, 0.3952, 0.5, 0.3952, 0.5, 0.375, 0.5, 0.375, 0.5, 0.375, 0.5, 0.375, 0.5, 0.125, 0.5, 0.125, 0.5, 0.875, 0.5, 0.875, 0.5, 0.625, 0.5, 0.625, 0.5, 0.375, 0.5, 0.375, 0.5, 0.125, 0.5, 0.125, 0.5, 0.875, 0.5, 0.875, 0.5, 0.625, 0.5, 0.625, 0.5, 0.3952, 0.25, 0.3952, 0.25, 0.625, 0.25, 0.625, 0.25, 0.875, 0.5, 0.875, 0.5, 0.625, 0.5, 0.625, 0.5, 0.3952, 0.25, 0.3952, 0.25, 0.625, 0.25, 0.625, 0.25, 0.3952, 0.5, 0.3952, 0.5, 0.375, 0.5, 0.375, 0.5, 0.375, 0.5, 0.375, 0.5, 0.125, 0.5, 0.125, 0.5, 0.3952, 0.5, 0.3952, 0.5, 0.375, 0.5, 0.375, 0.5, 0.3952, 0.25, 0.3952, 0.25, 0.625, 0.25, 0.625, 0.25, 0.3952, 0.5, 0.3952, 0.5, 0.375, 0.5, 0.375, 0.5, 0.375, 0.5, 0.375, 0.5, 0.125, 0.5, 0.125, 0.5, 0.875, 0.5, 0.875, 0.5, 0.625, 0.5, 0.625, 0.5, 0.375, 0.5, 0.375, 0.5, 0.125, 0.5, 0.125, 0.5, 0.875, 0.5, 0.875, 0.5, 0.625, 0.5, 0.625, 0.5, 0.3952, 0.25, 0.3952, 0.25, 0.625, 0.25, 0.625, 0.25, 0.3952, 0.25, 0.3952, 0.25, 0.625, 0.25, 0.625, 0.25, 0.3952, 0.25, 0.3952, 0.25, 0.625, 0.25, 0.625, 0.25, 0.3952, 0.5, 0.3952, 0.5, 0.375, 0.5, 0.375, 0.5, 0.375, 0.5, 0.375, 0.5, 0.125, 0.5, 0.125, 0.5, 0.3952, 0.5, 0.3952, 0.5, 0.375, 0.5, 0.375, 0.5, 0.3952, 0.5, 0.3952, 0.5, 0.375, 0.5, 0.375, 0.5, 0.375, 0.5, 0.375, 0.5, 0.125, 0.5, 0.125, 0.5, 0.875, 0.5, 0.875, 0.5, 0.625, 0.5, 0.625, 0.5, 0.875, 0.5, 0.875, 0.5, 0.625, 0.5, 0.625, 0.5, 0.375, 0.5, 0.375, 0.5, 0.125, 0.5, 0.125, 0.5, 0.875, 0.5, 0.875, 0.5, 0.625, 0.5, 0.625, 0.5, 0.3952, 0.25, 0.3952, 0.25, 0.625, 0.25, 0.625, 0.25, 0.625, 0.5, 0.625, 0.5, 0.375, 0.5, 0.375, 0.5, 0.625, 0.5, 0.625, 0.5, 0.375, 0.5, 0.375, 0.5, 0.375, 0.5, 0.375, 0.5, 0.125, 0.5, 0.125, 0.5, 0.875, 0.5, 0.875, 0.5, 0.625, 0.5, 0.625, 0.5, 0.375, 0.5, 0.375, 0.5, 0.125, 0.5, 0.125, 0.5, 0.875, 0.5, 0.875, 0.5, 0.625, 0.5, 0.625, 0.5, 0.3952, 0.25, 0.3952, 0.25, 0.625, 0.25, 0.625, 0.25, 0.875, 0.5, 0.875, 0.5, 0.625, 0.5, 0.625, 0.5, 0.3952, 0.25, 0.3952, 0.25, 0.625, 0.25, 0.625, 0.25, 0.625, 0.5, 0.625, 0.5, 0.375, 0.5, 0.375, 0.5, 0.375, 0.5, 0.375, 0.5, 0.125, 0.5, 0.125, 0.5, 0.625, 0.5, 0.625, 0.5, 0.375, 0.5, 0.375, 0.5, 0.3952, 0.25, 0.3952, 0.25, 0.625, 0.25, 0.625, 0.25, 0.625, 0.5, 0.625, 0.5, 0.375, 0.5, 0.375, 0.5, 0.375, 0.5, 0.375, 0.5, 0.125, 0.5, 0.125, 0.5, 0.875, 0.5, 0.875, 0.5, 0.625, 0.5, 0.625, 0.5, 0.375, 0.5, 0.375, 0.5, 0.125, 0.5, 0.125, 0.5, 0.875, 0.5, 0.875, 0.5, 0.625, 0.5, 0.625, 0.5, 0.3952, 0.25, 0.3952, 0.25, 0.625, 0.25, 0.625, 0.25, 0.625, 0.5, 0.625, 0.5, 0.375, 0.5, 0.375, 0.5, 0.3952, 0.25, 0.3952, 0.25, 0.625, 0.25, 0.625, 0.25, 0.625, 0.5, 0.625, 0.5, 0.375, 0.5, 0.375, 0.5, 0.375, 0.5, 0.375, 0.5, 0.125, 0.5, 0.125, 0.5, 0.875, 0.5, 0.875, 0.5, 0.625, 0.5, 0.625, 0.5, 0.375, 0.5, 0.375, 0.5, 0.125, 0.5, 0.125, 0.5, 0.875, 0.5, 0.875, 0.5, 0.625, 0.5, 0.625, 0.5, 0.3952, 0.25, 0.3952, 0.25, 0.625, 0.25, 0.625, 0.25, 0.875, 0.5, 0.875, 0.5, 0.625, 0.5, 0.625, 0.5, 0.3952, 0.25, 0.3952, 0.25, 0.625, 0.25, 0.625, 0.25, 0.625, 0.5, 0.625, 0.5, 0.375, 0.5, 0.375, 0.5, 0.375, 0.5, 0.375, 0.5, 0.125, 0.5, 0.125, 0.5, 0.625, 0.5, 0.625, 0.5, 0.375, 0.5, 0.375, 0.5, 0.3952, 0.25, 0.3952, 0.25, 0.625, 0.25, 0.625, 0.25, 0.625, 0.5, 0.625, 0.5, 0.375, 0.5, 0.375, 0.5, 0.375, 0.5, 0.375, 0.5, 0.125, 0.5, 0.125, 0.5, 0.875, 0.5, 0.625, 0.5, 0.625, 0.5, 0.625, 0.5, 0.375, 0.5, 0.375, 0.5, 0.125, 0.5, 0.125, 0.5, 0.875, 0.5, 0.875, 0.5, 0.625, 0.5, 0.625, 0.5, 0.3952, 0.25, 0.3952, 0.25, 0.625, 0.25, 0.625, 0.25, 0.375, 0.5, 0.375, 0.5, 0.375, 0.5, 0.125, 0.5, 0.3952, 0.25, 0.3952, 0.5, 0.625, 0.5, 0.625, 0.25, 0.4544, 0.25, 0.3952, 0.25, 0.375, 0.25, 0.4457, 0.25, 0.4511, 0.25, 0.3952, 0.25, 0.625, 0.25, 0.5583, 0.25, 0.5583, 0.25, 0.625, 0.25, 0.625, 0.25, 0.5543, 0.25, 0.4457, 0.25, 0.375, 0.25, 0.375, 0.25, 0.4417, 0.25, 0.4417, 0.25, 0.4417, 0.25, 0.4457, 0.25, 0.4457, 0.25, 0.4511, 0.25, 0.4511, 0.25, 0.4417, 0.25, 0.4417, 0.25, 0.4511, 0.25, 0.4511, 0.25, 0.4417, 0.25, 0.4417, 0.25, 0.5543, 0.25, 0.5543, 0.25, 0.5583, 0.25, 0.5583, 0.25, 0.4544, 0.25, 0.4544, 0.25, 0.5543, 0.25, 0.5543, 0.25, 0.4544, 0.25, 0.4544, 0.25, 0.5543, 0.25, 0.5543, 0.25, 0.4544, 0.25, 0.4544, 0.25, 0.5543, 0.25, 0.5543, 0.25, 0.5543, 0.25, 0.5543, 0.25, 0.5583, 0.25, 0.5583, 0.25, 0.4417, 0.25, 0.4417, 0.25, 0.4457, 0.25, 0.4457, 0.25, 0.4417, 0.25, 0.4417, 0.25, 0.4457, 0.25, 0.4457, 0.25, 0.5543, 0.25, 0.5543, 0.25, 0.5583, 0.25, 0.5583, 0.25, 0.4417, 0.25, 0.4417, 0.25, 0.4457, 0.25, 0.4457, 0.25, 0.4511, 0.25, 0.4511, 0.25, 0.4417, 0.25, 0.4417, 0.25, 0.4544, 0.25, 0.4544, 0.25, 0.5543, 0.25, 0.5543, 0.25, 0.4511, 0.25, 0.4511, 0.25, 0.4417, 0.25, 0.4417, 0.25, 0.4544, 0.25, 0.4544, 0.25, 0.5543, 0.25, 0.5543, 0.25, 0.5543, 0.25, 0.5543, 0.25, 0.5583, 0.25, 0.5583, 0.25, 0.4544, 0.25, 0.4544, 0.25, 0.5543, 0.25, 0.5543, 0.25, 0.5543, 0.25, 0.5543, 0.25, 0.5583, 0.25, 0.5583, 0.25, 0.4417, 0.25, 0.4417, 0.25, 0.4457, 0.25, 0.4457, 0.25, 0.4511, 0.25, 0.4511, 0.25, 0.4417, 0.25, 0.4417, 0.25, 0.4417, 0.25, 0.4417, 0.25, 0.4457, 0.25, 0.4457, 0.25, 0.5543, 0.25, 0.5543, 0.25, 0.5583, 0.25, 0.5583, 0.25, 0.4417, 0.25, 0.4417, 0.25, 0.4457, 0.25, 0.4457, 0.25, 0.4511, 0.25, 0.4511, 0.25, 0.4417, 0.25, 0.4417, 0.25, 0.4417, 0.25, 0.4417, 0.25, 0.4457, 0.25, 0.4457, 0.25, 0.4511, 0.25, 0.4511, 0.25, 0.4417, 0.25, 0.4417, 0.25, 0.4544, 0.25, 0.4544, 0.25, 0.5543, 0.25, 0.5543, 0.25, 0.5543, 0.25, 0.5543, 0.25, 0.5583, 0.25, 0.5583, 0.25, 0.4417, 0.25, 0.4417, 0.25, 0.4457, 0.25, 0.4457, 0.25, 0.4511, 0.25, 0.4511, 0.25, 0.4417, 0.25, 0.4417, 0.25, 0.4544, 0.25, 0.4544, 0.25, 0.5543, 0.25, 0.5543, 0.25, 0.5543, 0.25, 0.5543, 0.25, 0.5583, 0.25, 0.5583, 0.25, 0.4544, 0.25, 0.4544, 0.25, 0.5543, 0.25, 0.5543, 0.25, 0.4511, 0.25, 0.4511, 0.25, 0.4417, 0.25, 0.4417, 0.25, 0.4544, 0.25, 0.4544, 0.25, 0.5543, 0.25, 0.5543, 0.25, 0.5543, 0.25, 0.5543, 0.25, 0.5583, 0.25, 0.5583, 0.25, 0.4544, 0.25, 0.4544, 0.25, 0.5543, 0.25, 0.5543, 0.25, 0.5543, 0.25, 0.5543, 0.25, 0.5583, 0.25, 0.5583, 0.25, 0.4417, 0.25, 0.4417, 0.25, 0.4457, 0.25, 0.4457, 0.25, 0.4511, 0.25, 0.4511, 0.25, 0.4417, 0.25, 0.4417, 0.25, 0.4417, 0.25, 0.4417, 0.25, 0.4457, 0.25, 0.4457, 0.25, 0.5543, 0.25, 0.5543, 0.25, 0.5583, 0.25, 0.5583, 0.25, 0.4417, 0.25, 0.4417, 0.25, 0.4457, 0.25, 0.4457, 0.25, 0.4511, 0.25, 0.4511, 0.25, 0.4417, 0.25, 0.4417, 0.25, 0.4544, 0.25, 0.4544, 0.25, 0.5543, 0.25, 0.5543, 0.25, 0.4511, 0.25, 0.4511, 0.25, 0.4417, 0.25, 0.4417, 0.25, 0.4544, 0.25, 0.4544, 0.25, 0.5543, 0.25, 0.5543, 0.25, 0.5543, 0.25, 0.5543, 0.25, 0.5583, 0.25, 0.5583, 0.25, 0.4417, 0.25, 0.4417, 0.25, 0.4457, 0.25, 0.4457, 0.25, 0.5543, 0.25, 0.5543, 0.25, 0.5583, 0.25, 0.5583, 0.25, 0.4417, 0.25, 0.4417, 0.25, 0.4457, 0.25, 0.4457, 0.25, 0.4511, 0.25, 0.4511, 0.25, 0.4417, 0.25, 0.4417, 0.25, 0.4511, 0.25, 0.4511, 0.25, 0.4417, 0.25, 0.4417, 0.25, 0.4511, 0.25, 0.4511, 0.25, 0.4417, 0.25, 0.4417, 0.25, 0.4544, 0.25, 0.4544, 0.25, 0.5543, 0.25, 0.5543, 0.25, 0.5543, 0.25, 0.5543, 0.25, 0.5583, 0.25, 0.5583, 0.25, 0.4544, 0.25, 0.4544, 0.25, 0.5543, 0.25, 0.5543, 0.25, 0.4544, 0.25, 0.4544, 0.25, 0.5543, 0.25, 0.5543, 0.25, 0.5543, 0.25, 0.5543, 0.25, 0.5583, 0.25, 0.5583, 0.25, 0.4417, 0.25, 0.4417, 0.25, 0.4457, 0.25, 0.4457, 0.25, 0.4544, 0.25, 0.4544, 0.25, 0.5543, 0.25, 0.5543, 0.25, 0.5543, 0.25, 0.5543, 0.25, 0.5583, 0.25, 0.5583, 0.25, 0.4417, 0.25, 0.4417, 0.25, 0.4457, 0.25, 0.4457, 0.25, 0.4511, 0.25, 0.4511, 0.25, 0.4417, 0.25, 0.4417, 0.25, 0.4544, 0.25, 0.4544, 0.25, 0.5543, 0.25, 0.5543, 0.25, 0.5543, 0.25, 0.5543, 0.25, 0.5583, 0.25, 0.5583, 0.25, 0.4417, 0.25, 0.4417, 0.25, 0.4457, 0.25, 0.4457, 0.25, 0.4511, 0.25, 0.4511, 0.25, 0.4417, 0.25, 0.4417, 0.25, 0.4544, 0.25, 0.4544, 0.25, 0.5543, 0.25, 0.5543, 0.25, 0.5543, 0.25, 0.5543, 0.25, 0.5583, 0.25, 0.5583, 0.25, 0.4417, 0.25, 0.4417, 0.25, 0.4457, 0.25, 0.4457, 0.25, 0.4511, 0.25, 0.4511, 0.25, 0.4417, 0.25, 0.4417, 0.25, 0.4417, 0.25, 0.4417, 0.25, 0.4457, 0.25, 0.4457, 0.25, 0.5543, 0.25, 0.5543, 0.25, 0.5583, 0.25, 0.5583, 0.25, 0.4417, 0.25, 0.4417, 0.25, 0.4457, 0.25, 0.4457, 0.25, 0.4511, 0.25, 0.4511, 0.25, 0.4417, 0.25, 0.4417, 0.25, 0.4544, 0.25, 0.4544, 0.25, 0.5543, 0.25, 0.5543, 0.25, 0.4511, 0.25, 0.4511, 0.25, 0.4417, 0.25, 0.4417, 0.25, 0.4544, 0.25, 0.4544, 0.25, 0.5543, 0.25, 0.5543, 0.25, 0.5543, 0.25, 0.5543, 0.25, 0.5583, 0.25, 0.5583, 0.25, 0.4544, 0.25, 0.4544, 0.25, 0.5543, 0.25, 0.5543, 0.25, 0.5543, 0.25, 0.5543, 0.25, 0.5583, 0.25, 0.5583, 0.25, 0.4417, 0.25, 0.4417, 0.25, 0.4457, 0.25, 0.4457, 0.25, 0.4511, 0.25, 0.4511, 0.25, 0.4417, 0.25, 0.4417, 0.25, 0.4417, 0.25, 0.4417, 0.25, 0.4457, 0.25, 0.4457, 0.25, 0.5543, 0.25, 0.5543, 0.25, 0.5583, 0.25, 0.5583, 0.25, 0.4417, 0.25, 0.4417, 0.25, 0.4457, 0.25, 0.4457, 0.25, 0.4511, 0.25, 0.4511, 0.25, 0.4417, 0.25, 0.4417, 0.25, 0.4511, 0.25, 0.4511, 0.25, 0.4417, 0.25, 0.4417, 0.25, 0.4511, 0.25, 0.4511, 0.25, 0.4417, 0.25, 0.4417, 0.25, 0.4544, 0.25, 0.4544, 0.25, 0.5543, 0.25, 0.5543, 0.25, 0.5543, 0.25, 0.5543, 0.25, 0.5583, 0.25, 0.5583, 0.25, 0.4544, 0.25, 0.4544, 0.25, 0.5543, 0.25, 0.5543, 0.25, 0.4544, 0.25, 0.4544, 0.25, 0.5543, 0.25, 0.5543, 0.25, 0.5543, 0.25, 0.5543, 0.25, 0.5583, 0.25, 0.5583, 0.25, 0.4417, 0.25, 0.4417, 0.25, 0.4457, 0.25, 0.4457, 0.25, 0.4417, 0.25, 0.4417, 0.25, 0.4457, 0.25, 0.4457, 0.25, 0.5543, 0.25, 0.5543, 0.25, 0.5583, 0.25, 0.5583, 0.25, 0.4417, 0.25, 0.4417, 0.25, 0.4457, 0.25, 0.4457, 0.25, 0.4511, 0.25, 0.4511, 0.25, 0.4417, 0.25, 0.4417, 0.25, 0.4417, 0.25, 0.4417, 0.25, 0.4457, 0.25, 0.4457, 0.25, 0.4511, 0.25, 0.4511, 0.25, 0.4417, 0.25, 0.4417, 0.25, 0.4544, 0.25, 0.4544, 0.25, 0.5543, 0.25, 0.5543, 0.25, 0.5543, 0.25, 0.5543, 0.25, 0.5583, 0.25, 0.5583, 0.25, 0.4511, 0.25, 0.4511, 0.25, 0.4417, 0.25, 0.4417, 0.25, 0.4511, 0.25, 0.4511, 0.25, 0.4417, 0.25, 0.4417, 0.25, 0.4544, 0.25, 0.4544, 0.25, 0.5543, 0.25, 0.5543, 0.25, 0.5543, 0.25, 0.5543, 0.25, 0.5583, 0.25, 0.5583, 0.25, 0.4544, 0.25, 0.4544, 0.25, 0.5543, 0.25, 0.5543, 0.25, 0.4544, 0.25, 0.4544, 0.25, 0.5543, 0.25, 0.5543, 0.25, 0.5543, 0.25, 0.5543, 0.25, 0.5583, 0.25, 0.5583, 0.25, 0.4417, 0.25, 0.4417, 0.25, 0.4457, 0.25, 0.4457, 0.25, 0.4417, 0.25, 0.4417, 0.25, 0.4457, 0.25, 0.4457, 0.25, 0.5543, 0.25, 0.5543, 0.25, 0.5583, 0.25, 0.5583, 0.25, 0.4417, 0.25, 0.4417, 0.25, 0.4457, 0.25, 0.4457, 0.25, 0.4511, 0.25, 0.4511, 0.25, 0.4417, 0.25, 0.4417, 0.25, 0.4544, 0.25, 0.4544, 0.25, 0.5543, 0.25, 0.5543, 0.25, 0.4511, 0.25, 0.4511, 0.25, 0.4417, 0.25, 0.4417, 0.25, 0.4544, 0.25, 0.4544, 0.25, 0.5543, 0.25, 0.5543, 0.25, 0.5543, 0.25, 0.5543, 0.25, 0.5583, 0.25, 0.5583, 0.25, 0.4511, 0.25, 0.4511, 0.25, 0.4417, 0.25, 0.4417, 0.25, 0.5543, 0.25, 0.5543, 0.25, 0.5583, 0.25, 0.5583, 0.25, 0.4417, 0.25, 0.4417, 0.25, 0.4457, 0.25, 0.4457, 0.25, 0.4511, 0.25, 0.4511, 0.25, 0.4417, 0.25, 0.4417, 0.25, 0.4544, 0.25, 0.4544, 0.25, 0.5543, 0.25, 0.5543, 0.25, 0.4544, 0.25, 0.4544, 0.25, 0.5543, 0.25, 0.5543, 0.25, 0.5543, 0.25, 0.5543, 0.25, 0.5583, 0.25, 0.5583, 0.25, 0.4417, 0.25, 0.4417, 0.25, 0.4457, 0.25, 0.4457, 0.25, 0.4417, 0.25, 0.4417, 0.25, 0.4457, 0.25, 0.4457, 0.25, 0.5543, 0.25, 0.5543, 0.25, 0.5583, 0.25, 0.5583, 0.25, 0.4417, 0.25, 0.4417, 0.25, 0.4457, 0.25, 0.4457, 0.25, 0.4511, 0.25, 0.4511, 0.25, 0.4417, 0.25, 0.4417, 0.25, 0.4544, 0.25, 0.4544, 0.25, 0.5543, 0.25, 0.5543, 0.25, 0.4511, 0.25, 0.4511, 0.25, 0.4417, 0.25, 0.4417, 0.25, 0.4544, 0.25, 0.4544, 0.25, 0.5543, 0.25, 0.5543, 0.25, 0.5543, 0.25, 0.5543, 0.25, 0.5583, 0.25, 0.5583, 0.25, 0.4417, 0.25, 0.4417, 0.25, 0.4457, 0.25, 0.4457, 0.25, 0.5543, 0.25, 0.5543, 0.25, 0.5583, 0.25, 0.5583, 0.25, 0.4417, 0.25, 0.4417, 0.25, 0.4457, 0.25, 0.4457, 0.25, 0.4511, 0.25, 0.4511, 0.25, 0.4417, 0.25, 0.4417, 0.25, 0.4511, 0.25, 0.4511, 0.25, 0.4417, 0.25, 0.4417, 0.25, 0.4511, 0.25, 0.4511, 0.25, 0.4417, 0.25, 0.4417, 0.25, 0.4544, 0.25, 0.4544, 0.25, 0.5543, 0.25, 0.5543, 0.25, 0.5543, 0.25, 0.5543, 0.25, 0.5583, 0.25, 0.5583, 0.25, 0.4544, 0.25, 0.4544, 0.25, 0.5543, 0.25, 0.5543, 0.25, 0.4544, 0.25, 0.4544, 0.25, 0.5543, 0.25, 0.5543, 0.25, 0.5543, 0.25, 0.5543, 0.25, 0.5583, 0.25, 0.5583, 0.25, 0.4417, 0.25, 0.4417, 0.25, 0.4457, 0.25, 0.4457, 0.25, 0.4417, 0.25, 0.4417, 0.25, 0.4457, 0.25, 0.4457, 0.25, 0.5543, 0.25, 0.5543, 0.25, 0.5583, 0.25, 0.5583, 0.25, 0.4417, 0.25, 0.4417, 0.25, 0.4457, 0.25, 0.4457, 0.25, 0.4511, 0.25, 0.4511, 0.25, 0.4417, 0.25, 0.4417, 0.25, 0.4417, 0.25, 0.4417, 0.25, 0.4457, 0.25, 0.4457, 0.25, 0.4511, 0.25, 0.4511, 0.25, 0.4417, 0.25, 0.4417, 0.25, 0.4544, 0.25, 0.4544, 0.25, 0.5543, 0.25, 0.5543, 0.25, 0.5543, 0.25, 0.5543, 0.25, 0.5583, 0.25, 0.5583, 0.25, 0.4544, 0.25, 0.4544, 0.25, 0.5543, 0.25, 0.5543, 0.25, 0.4511, 0.25, 0.4511, 0.25, 0.4417, 0.25, 0.4417, 0.25, 0.4544, 0.25, 0.4544, 0.25, 0.5543, 0.25, 0.5543, 0.25, 0.5543, 0.25, 0.5543, 0.25, 0.5583, 0.25, 0.5583, 0.25, 0.4544, 0.25, 0.4544, 0.25, 0.5543, 0.25, 0.5543, 0.25, 0.5543, 0.25, 0.5543, 0.25, 0.5583, 0.25, 0.5583, 0.25, 0.4417, 0.25, 0.4417, 0.25, 0.4457, 0.25, 0.4457, 0.25, 0.4511, 0.25, 0.4511, 0.25, 0.4417, 0.25, 0.4417, 0.25, 0.4417, 0.25, 0.4417, 0.25, 0.4457, 0.25, 0.4457, 0.25, 0.5543, 0.25, 0.5543, 0.25, 0.5583, 0.25, 0.5583, 0.25, 0.4417, 0.25, 0.4417, 0.25, 0.4457, 0.25, 0.4457, 0.25, 0.4511, 0.25, 0.4511, 0.25, 0.4417, 0.25, 0.4417, 0.25, 0.4417, 0.25, 0.4417, 0.25, 0.4457, 0.25, 0.4457, 0.25, 0.4511, 0.25, 0.4511, 0.25, 0.4417, 0.25, 0.4417, 0.25, 0.4544, 0.25, 0.4544, 0.25, 0.5543, 0.25, 0.5543, 0.25, 0.5543, 0.25, 0.5543, 0.25, 0.5583, 0.25, 0.5583, 0.25, 0.4544, 0.25, 0.4544, 0.25, 0.5543, 0.25, 0.5543, 0.25, 0.4511, 0.25, 0.4511, 0.25, 0.4417, 0.25, 0.4417, 0.25, 0.4544, 0.25, 0.4544, 0.25, 0.5543, 0.25, 0.5543, 0.25, 0.5543, 0.25, 0.5543, 0.25, 0.5583, 0.25, 0.5583, 0.25, 0.4417, 0.25, 0.4417, 0.25, 0.4457, 0.25, 0.4457, 0.25, 0.5543, 0.25, 0.5543, 0.25, 0.5583, 0.25, 0.5583, 0.25, 0.4417, 0.25, 0.4417, 0.25, 0.4457, 0.25, 0.4457, 0.25, 0.4511, 0.25, 0.4511, 0.25, 0.4417, 0.25, 0.4417, 0.25, 0.4511, 0.25, 0.4511, 0.25, 0.4417, 0.25, 0.4417, 0.25, 0.4511, 0.25, 0.4511, 0.25, 0.4417, 0.25, 0.4417, 0.25, 0.4544, 0.25, 0.4544, 0.25, 0.5543, 0.25, 0.5543, 0.25, 0.5543, 0.25, 0.5543, 0.25, 0.5583, 0.25, 0.5583, 0.25, 0.4544, 0.25, 0.4544, 0.25, 0.5543, 0.25, 0.5543, 0.25, 0.4544, 0.25, 0.4544, 0.25, 0.5543, 0.25, 0.5543, 0.25, 0.5543, 0.25, 0.5543, 0.25, 0.5583, 0.25, 0.5583, 0.25, 0.4417, 0.25, 0.4417, 0.25, 0.4457, 0.25, 0.4457, 0.25, 0.5543, 0.25, 0.5543, 0.25, 0.5583, 0.25, 0.5583, 0.25, 0.5543, 0.25, 0.5543, 0.25, 0.5583, 0.25, 0.5583, 0.25, 0.4417, 0.25, 0.4417, 0.25, 0.4457, 0.25, 0.4457, 0.25, 0.4511, 0.25, 0.4511, 0.25, 0.4417, 0.25, 0.4417, 0.25, 0.4417, 0.25, 0.4417, 0.25, 0.4457, 0.25, 0.4457, 0.25, 0.4417, 0.25, 0.4417, 0.25, 0.4457, 0.25, 0.4457, 0.25, 0.4511, 0.25, 0.4511, 0.25, 0.4417, 0.25, 0.4417, 0.25, 0.4544, 0.25, 0.4544, 0.25, 0.5543, 0.25, 0.5543, 0.25, 0.4511, 0.25, 0.4511, 0.25, 0.4417, 0.25, 0.4417, 0.25, 0.4511, 0.25, 0.4511, 0.25, 0.4417, 0.25, 0.4417, 0.25, 0.4544, 0.25, 0.4544, 0.25, 0.5543, 0.25, 0.5543, 0.25, 0.5543, 0.25, 0.5543, 0.25, 0.5583, 0.25, 0.5583, 0.25, 0.4544, 0.25, 0.4544, 0.25, 0.5543, 0.25, 0.5543, 0.25, 0.4544, 0.25, 0.4544, 0.25, 0.5543, 0.25, 0.5543, 0.25, 0.5543, 0.25, 0.5543, 0.25, 0.5583, 0.25, 0.5583, 0.25, 0.4417, 0.25, 0.4417, 0.25, 0.4457, 0.25, 0.4457, 0.25, 0.4544, 0.25, 0.4511, 0.25, 0.5583, 0.25, 0.5543, 0.25, 0.5543, 0.25, 0.5543, 0.25, 0.5583, 0.25, 0.5583, 0.25, 0.4417, 0.25, 0.4417, 0.25, 0.4457, 0.25, 0.4457, 0.25, 0.4511, 0.25, 0.4511, 0.25, 0.4417, 0.25, 0.4417, 0.25, 0.5583, 0.25, 0.5583, 0.25, 0.4511, 0.25, 0.4511, 0.25, 0.4457, 0.25, 0.4417, 0.25, 0.4511, 0.25, 0.4544, 0.25, 0.4457, 0.25, 0.4457, 0.25, 0.4544, 0.25, 0.4544, 0.25, 0.4457, 0.25, 0.4457, 0.25, 0.4544, 0.25, 0.4544, 0.25, 0.4457, 0.25, 0.4457, 0.25, 0.4544, 0.25, 0.4544, 0.25, 0.5583, 0.25, 0.5583, 0.25, 0.4511, 0.25, 0.4511, 0.25, 0.5583, 0.25, 0.5583, 0.25, 0.4511, 0.25, 0.4511, 0.25, 0.4457, 0.25, 0.4457, 0.25, 0.4544, 0.25, 0.4544, 0.25, 0.5583, 0.25, 0.5583, 0.25, 0.4511, 0.25, 0.4511, 0.25, 0.5583, 0.25, 0.5583, 0.25, 0.4511, 0.25, 0.4511, 0.25, 0.4457, 0.25, 0.4457, 0.25, 0.4544, 0.25, 0.4544, 0.25, 0.4457, 0.25, 0.4457, 0.25, 0.4544, 0.25, 0.4544, 0.25, 0.4457, 0.25, 0.4457, 0.25, 0.4544, 0.25, 0.4544, 0.25, 0.5583, 0.25, 0.5583, 0.25, 0.4511, 0.25, 0.4511, 0.25, 0.5583, 0.25, 0.5583, 0.25, 0.4511, 0.25, 0.4511, 0.25, 0.5583, 0.25, 0.5583, 0.25, 0.4511, 0.25, 0.4511, 0.25, 0.4457, 0.25, 0.4457, 0.25, 0.4544, 0.25, 0.4544, 0.25, 0.5583, 0.25, 0.5583, 0.25, 0.4511, 0.25, 0.4511, 0.25, 0.4457, 0.25, 0.4457, 0.25, 0.4544, 0.25, 0.4544, 0.25, 0.4457, 0.25, 0.4457, 0.25, 0.4544, 0.25, 0.4544, 0.25, 0.5583, 0.25, 0.5583, 0.25, 0.4511, 0.25, 0.4511, 0.25, 0.5583, 0.25, 0.5583, 0.25, 0.4511, 0.25, 0.4511, 0.25, 0.5583, 0.25, 0.5583, 0.25, 0.4511, 0.25, 0.4511, 0.25, 0.4457, 0.25, 0.4457, 0.25, 0.4544, 0.25, 0.4544, 0.25, 0.4457, 0.25, 0.4457, 0.25, 0.4544, 0.25, 0.4544, 0.25, 0.5583, 0.25, 0.5583, 0.25, 0.4511, 0.25, 0.4511, 0.25, 0.4457, 0.25, 0.4457, 0.25, 0.4544, 0.25, 0.4544, 0.25, 0.4457, 0.25, 0.4457, 0.25, 0.4544, 0.25, 0.4544, 0.25, 0.5583, 0.25, 0.5583, 0.25, 0.4511, 0.25, 0.4511, 0.25, 0.5583, 0.25, 0.5583, 0.25, 0.4511, 0.25, 0.4511, 0.25, 0.4457, 0.25, 0.4457, 0.25, 0.4544, 0.25, 0.4544, 0.25, 0.4457, 0.25, 0.4457, 0.25, 0.4544, 0.25, 0.4544, 0.25, 0.4457, 0.25, 0.4457, 0.25, 0.4544, 0.25, 0.4544, 0.25, 0.5583, 0.25, 0.5583, 0.25, 0.4511, 0.25, 0.4511, 0.25, 0.5583, 0.25, 0.5583, 0.25, 0.4511, 0.25, 0.4511, 0.25, 0.5583, 0.25, 0.5583, 0.25, 0.4511, 0.25, 0.4511, 0.25, 0.4457, 0.25, 0.4457, 0.25, 0.4544, 0.25, 0.4544, 0.25, 0.5583, 0.25, 0.5583, 0.25, 0.4511, 0.25, 0.4511, 0.25, 0.4457, 0.25, 0.4457, 0.25, 0.4544, 0.25, 0.4544, 0.25, 0.5583, 0.25, 0.5583, 0.25, 0.4511, 0.25, 0.4511, 0.25, 0.4457, 0.25, 0.4457, 0.25, 0.4544, 0.25, 0.4544, 0.25, 0.4457, 0.25, 0.4457, 0.25, 0.4544, 0.25, 0.4544, 0.25, 0.5583, 0.25, 0.5583, 0.25, 0.4511, 0.25, 0.4511, 0.25, 0.5583, 0.25, 0.5583, 0.25, 0.4511, 0.25, 0.4511, 0.25, 0.4457, 0.25, 0.4457, 0.25, 0.4544, 0.25, 0.4544, 0.25, 0.5583, 0.25, 0.5583, 0.25, 0.4511, 0.25, 0.4511, 0.25, 0.4457, 0.25, 0.4457, 0.25, 0.4544, 0.25, 0.4544, 0.25, 0.5583, 0.25, 0.5583, 0.25, 0.4511, 0.25, 0.4511, 0.25, 0.4457, 0.25, 0.4457, 0.25, 0.4544, 0.25, 0.4544, 0.25, 0.4457, 0.25, 0.4457, 0.25, 0.4544, 0.25, 0.4544, 0.25, 0.4457, 0.25, 0.4457, 0.25, 0.4544, 0.25, 0.4544, 0.25, 0.5583, 0.25, 0.5583, 0.25, 0.4511, 0.25, 0.4511, 0.25, 0.5583, 0.25, 0.5583, 0.25, 0.4511, 0.25, 0.4511, 0.25, 0.4457, 0.25, 0.4457, 0.25, 0.4544, 0.25, 0.4544, 0.25, 0.5583, 0.25, 0.5583, 0.25, 0.4511, 0.25, 0.4511, 0.25, 0.5583, 0.25, 0.5583, 0.25, 0.4511, 0.25, 0.4511, 0.25, 0.4457, 0.25, 0.4457, 0.25, 0.4544, 0.25, 0.4544, 0.25, 0.4457, 0.25, 0.4457, 0.25, 0.4544, 0.25, 0.4544, 0.25, 0.4457, 0.25, 0.4457, 0.25, 0.4544, 0.25, 0.4544, 0.25, 0.5583, 0.25, 0.5583, 0.25, 0.4511, 0.25, 0.4511, 0.25, 0.5583, 0.25, 0.5583, 0.25, 0.4511, 0.25, 0.4511, 0.25, 0.5583, 0.25, 0.5583, 0.25, 0.4511, 0.25, 0.4511, 0.25, 0.5583, 0.25, 0.5583, 0.25, 0.4511, 0.25, 0.4511, 0.25, 0.4457, 0.25, 0.4457, 0.25, 0.4544, 0.25, 0.4544, 0.25, 0.4457, 0.25, 0.4457, 0.25, 0.4544, 0.25, 0.4544, 0.25, 0.5583, 0.25, 0.5583, 0.25, 0.4511, 0.25, 0.4511, 0.25, 0.4457, 0.25, 0.4457, 0.25, 0.4544, 0.25, 0.4544, 0.25, 0.5583, 0.25, 0.5583, 0.25, 0.4511, 0.25, 0.4511, 0.25, 0.5583, 0.25, 0.5583, 0.25, 0.4511, 0.25, 0.4511, 0.25, 0.4457, 0.25, 0.4457, 0.25, 0.4544, 0.25, 0.4544, 0.25, 0.5583, 0.25, 0.5583, 0.25, 0.4511, 0.25, 0.4511, 0.25, 0.4457, 0.25, 0.4457, 0.25, 0.4544, 0.25, 0.4544, 0.25, 0.5583, 0.25, 0.5583, 0.25, 0.4511, 0.25, 0.4511, 0.25, 0.4457, 0.25, 0.4457, 0.25, 0.4544, 0.25, 0.4544, 0.25, 0.4457, 0.25, 0.4457, 0.25, 0.4544, 0.25, 0.4544, 0.25, 0.4457, 0.25, 0.4457, 0.25, 0.4544, 0.25, 0.4544, 0.25, 0.4457, 0.25, 0.4457, 0.25, 0.4544, 0.25, 0.4544, 0.25, 0.5583, 0.25, 0.5583, 0.25, 0.4511, 0.25, 0.4511, 0.25, 0.5583, 0.25, 0.5583, 0.25, 0.4511, 0.25, 0.4511, 0.25, 0.5583, 0.25, 0.5583, 0.25, 0.4511, 0.25, 0.4511, 0.25, 0.4457, 0.25, 0.4457, 0.25, 0.4544, 0.25, 0.4544, 0.25, 0.5583, 0.25, 0.5583, 0.25, 0.4511, 0.25, 0.4511, 0.25, 0.4457, 0.25, 0.4457, 0.25, 0.4544, 0.25, 0.4544, 0.25, 0.5583, 0.25, 0.5583, 0.25, 0.4511, 0.25, 0.4511, 0.25, 0.5583, 0.25, 0.5583, 0.25, 0.4511, 0.25, 0.4511, 0.25, 0.4457, 0.25, 0.4457, 0.25, 0.4544, 0.25, 0.4544, 0.25, 0.4457, 0.25, 0.4457, 0.25, 0.4544, 0.25, 0.4544, 0.25, 0.5583, 0.25, 0.5583, 0.25, 0.4511, 0.25, 0.4511, 0.25, 0.4457, 0.25, 0.4457, 0.25, 0.4544, 0.25, 0.4544, 0.25, 0.4457, 0.25, 0.4457, 0.25, 0.4544, 0.25, 0.4544, 0.25, 0.5583, 0.25, 0.5583, 0.25, 0.4511, 0.25, 0.4511, 0.25, 0.4457, 0.25, 0.4457, 0.25, 0.4544, 0.25, 0.4544, 0.25, 0.5583, 0.25, 0.5583, 0.25, 0.4511, 0.25, 0.4511, 0.25, 0.5583, 0.25, 0.5583, 0.25, 0.4511, 0.25, 0.4511, 0.25, 0.5583, 0.25, 0.5583, 0.25, 0.4511, 0.25, 0.4511, 0.25, 0.4457, 0.25, 0.4457, 0.25, 0.4544, 0.25, 0.4544, 0.25, 0.4457, 0.25, 0.4457, 0.25, 0.4544, 0.25, 0.4544, 0.25, 0.5583, 0.25, 0.5583, 0.25, 0.4511, 0.25, 0.4511, 0.25, 0.4457, 0.25, 0.4457, 0.25, 0.4544, 0.25, 0.4544, 0.25, 0.5583, 0.25, 0.5583, 0.25, 0.4511, 0.25, 0.4511, 0.25, 0.4457, 0.25, 0.4457, 0.25, 0.4544, 0.25, 0.4544, 0.25, 0.4457, 0.25, 0.4457, 0.25, 0.4544, 0.25, 0.4544, 0.25, 0.4457, 0.25, 0.4457, 0.25, 0.4544, 0.25, 0.4544, 0.25, 0.5583, 0.25, 0.5583, 0.25, 0.4511, 0.25, 0.4511, 0.25, 0.5583, 0.25, 0.5583, 0.25, 0.4511, 0.25, 0.4511, 0.25, 0.4417, 0.25, 0.375, 0.25, 0.3952, 0.25, 0.4511, 0.25, 0.5543, 0.25, 0.625, 0.25, 0.3952, 0.25, 0.4544, 0.25, 0.375, 0.25, 0.375, 0.5, 0.3952, 0.5, 0.3952, 0.25, 0.375, 0.25, 0.375, 0.25, 0.3952, 0.25, 0.3952, 0.25, 0.375, 0.25, 0.375, 0.25, 0.3952, 0.25, 0.3952, 0.25, 0.375, 0.25, 0.375, 0.25, 0.3952, 0.25, 0.3952, 0.25, 0.375, 0.25, 0.375, 0.25, 0.3952, 0.25, 0.3952, 0.25, 0.375, 0.25, 0.375, 0.25, 0.3952, 0.25, 0.3952, 0.25, 0.375, 0.25, 0.375, 0.25, 0.3952, 0.25, 0.3952, 0.25, 0.375, 0.25, 0.375, 0.25, 0.3952, 0.25, 0.3952, 0.25, 0.375, 0.25, 0.375, 0.25, 0.3952, 0.25, 0.3952, 0.25, 0.375, 0.25, 0.375, 0.25, 0.3952, 0.25, 0.3952, 0.25, 0.375, 0.25, 0.375, 0.25, 0.3952, 0.25, 0.3952, 0.25, 0.625, 0.5, 0.625, 0.5, 0.3952, 0.5, 0.3952, 0.5, 0.625, 0.5, 0.625, 0.5, 0.3952, 0.5, 0.3952, 0.5, 0.625, 0.5, 0.625, 0.5, 0.3952, 0.5, 0.3952, 0.5, 0.375, 0.25, 0.375, 0.25, 0.3952, 0.25, 0.3952, 0.25, 0.375, 0.25, 0.375, 0.25, 0.3952, 0.25, 0.3952, 0.25, 0.375, 0.25, 0.375, 0.25, 0.3952, 0.25, 0.3952, 0.25, 0.625, 0.5, 0.625, 0.5, 0.3952, 0.5, 0.3952, 0.5, 0.375, 0.25, 0.375, 0.25, 0.3952, 0.25, 0.3952, 0.25, 0.625, 0.5, 0.625, 0.5, 0.3952, 0.5, 0.3952, 0.5, 0.625, 0.5, 0.625, 0.5, 0.3952, 0.5, 0.3952, 0.5, 0.375, 0.25, 0.375, 0.25, 0.3952, 0.25, 0.3952, 0.25, 0.375, 0.25, 0.375, 0.25, 0.3952, 0.25, 0.3952, 0.25, 0.625, 0.5, 0.625, 0.5, 0.3952, 0.5, 0.3952, 0.5, 0.375, 0.25, 0.375, 0.25, 0.3952, 0.25, 0.3952, 0.25, 0.625, 0.5, 0.625, 0.5, 0.3952, 0.5, 0.3952, 0.5, 0.625, 0.5, 0.625, 0.5, 0.3952, 0.5, 0.3952, 0.5, 0.375, 0.25, 0.375, 0.25, 0.3952, 0.25, 0.3952, 0.25, 0.375, 0.25, 0.375, 0.25, 0.3952, 0.25, 0.3952, 0.25, 0.375, 0.25, 0.375, 0.25, 0.3952, 0.25, 0.3952, 0.25, 0.625, 0.5, 0.625, 0.5, 0.3952, 0.5, 0.3952, 0.5, 0.625, 0.5, 0.625, 0.5, 0.3952, 0.5, 0.3952, 0.5, 0.625, 0.5, 0.625, 0.5, 0.3952, 0.5, 0.3952, 0.5, 0.625, 0.5, 0.625, 0.5, 0.3952, 0.5, 0.3952, 0.5, 0.375, 0.25, 0.375, 0.25, 0.3952, 0.25, 0.3952, 0.25, 0.375, 0.25, 0.375, 0.25, 0.3952, 0.25, 0.3952, 0.25, 0.375, 0.25, 0.375, 0.25, 0.3952, 0.25, 0.3952, 0.25, 0.625, 0.5, 0.625, 0.5, 0.3952, 0.5, 0.3952, 0.5, 0.375, 0.25, 0.375, 0.25, 0.3952, 0.25, 0.3952, 0.25, 0.625, 0.5, 0.625, 0.5, 0.3952, 0.5, 0.3952, 0.5, 0.375, 0.25, 0.375, 0.25, 0.3952, 0.25, 0.3952, 0.25, 0.375, 0.25, 0.375, 0.25, 0.3952, 0.25, 0.3952, 0.25, 0.625, 0.5, 0.625, 0.5, 0.3952, 0.5, 0.3952, 0.5, 0.375, 0.25, 0.375, 0.25, 0.3952, 0.25, 0.3952, 0.25, 0.625, 0.5, 0.625, 0.5, 0.3952, 0.5, 0.3952, 0.5, 0.625, 0.5, 0.625, 0.5, 0.3952, 0.5, 0.3952, 0.5, 0.375, 0.25, 0.375, 0.25, 0.3952, 0.25, 0.3952, 0.25, 0.625, 0.5, 0.625, 0.5, 0.3952, 0.5, 0.3952, 0.5, 0.625, 0.5, 0.625, 0.5, 0.3952, 0.5, 0.3952, 0.5, 0.375, 0.25, 0.375, 0.25, 0.3952, 0.25, 0.3952, 0.25, 0.625, 0.5, 0.625, 0.5, 0.3952, 0.5, 0.3952, 0.5, 0.375, 0.25, 0.375, 0.25, 0.3952, 0.25, 0.3952, 0.25, 0.625, 0.5, 0.625, 0.5, 0.3952, 0.5, 0.3952, 0.5, 0.375, 0.25, 0.375, 0.25, 0.3952, 0.25, 0.3952, 0.25, 0.375, 0.25, 0.375, 0.25, 0.3952, 0.25, 0.3952, 0.25, 0.625, 0.5, 0.625, 0.5, 0.3952, 0.5, 0.3952, 0.5, 0.375, 0.25, 0.375, 0.25, 0.3952, 0.25, 0.3952, 0.25, 0.625, 0.5, 0.625, 0.5, 0.3952, 0.5, 0.3952, 0.5, 0.375, 0.75, 0.375, 1.0, 0.3952, 1.0, 0.3952, 0.75, 0.375, 0.5, 0.375, 0.75, 0.3952, 0.75, 0.3952, 0.5, 0.375, 0.0, 0.375, 0.25, 0.3952, 0.25, 0.3952, 0.0])
me_cube_001.materials.append(mat_material_001)
me_cube_001.update()

# ---- objects
ob_cube = bpy.data.objects.new('Cube', me_cube_001)

# ---- transforms, parenting, visibility, modifiers, constraints
ob_cube.location = (0.0, 0.0, 7.627)
ob_cube.rotation_euler = (-0.05005, 0.03497, -0.009023)
_m = ob_cube.modifiers.new('Subdivision', 'SUBSURF')
_m.levels = 4
_m = ob_cube.modifiers.new('Displace', 'DISPLACE')
_m = ob_cube.modifiers.new('Decimate', 'DECIMATE')
_m.ratio = 0.05
_m.use_collapse_triangulate = True

# ---- collection membership
col_collection.objects.link(ob_cube)

# ---- scene / render settings (as saved in the file)
scene.frame_start = 1; scene.frame_end = 250; scene.frame_set(2)
scene.render.engine = 'BLENDER_EEVEE_NEXT'
bpy.context.view_layer.update()

# ---- added for rendering (the .blend has no active camera and no usable light): camera, sun
cam_auto = bpy.data.cameras.new('AutoCamera')
cam_auto.lens = 50.0
cam_auto.sensor_width = 36.0
cam_auto.clip_end = 4936.4
ob_auto_camera = bpy.data.objects.new('AutoCamera', cam_auto)
scene.collection.objects.link(ob_auto_camera)
ob_auto_camera.location = (268.884, -397.026, 242.934)
ob_auto_camera.rotation_euler = (1.09748, -7.21219e-08, 0.694738)
scene.camera = ob_auto_camera
light_auto_sun = bpy.data.lights.new('AutoSun', 'SUN')
light_auto_sun.energy = 3.0
light_auto_sun.angle = 0.0523599
ob_auto_sun = bpy.data.objects.new('AutoSun', light_auto_sun)
scene.collection.objects.link(ob_auto_sun)
ob_auto_sun.rotation_euler = (0.872665, 0.174533, 0.523599)
bpy.context.view_layer.update()
